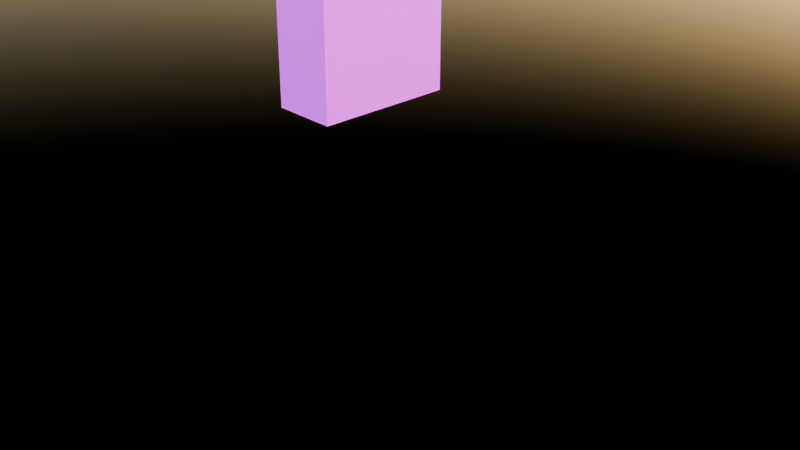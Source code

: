 # Source: Inyange.blend  (saved by Blender 4.3.32; exported with 4.5.12 LTS)
import bpy
from mathutils import Matrix  # noqa: F401  (used for matrix-valued properties, if any)

bpy.ops.wm.read_factory_settings(use_empty=True)
scene = bpy.context.scene
scene.name = 'Scene'

# ---- collections
col_collection = bpy.data.collections.new('Collection'); scene.collection.children.link(col_collection)

# ---- images (referenced by path relative to the original .blend; pixels are not part of the script)
import os
ASSET_DIR = os.environ.get("B2B_ASSET_DIR", "")  # directory of the original .blend (textures are referenced by path, not embedded)
HERE = os.path.dirname(os.path.abspath(__file__))  # packed textures are extracted next to this script under _unpacked/

def load_image(name, relpath, width, height, colorspace="sRGB"):
    """Load a texture the original file referenced (path relative to the .blend, or extracted next to this script)."""
    p = next((c for c in (os.path.join(HERE, relpath), os.path.join(ASSET_DIR, relpath)) if relpath and os.path.exists(c)), "")
    if p:
        img = bpy.data.images.load(p, check_existing=True)
        img.name = name
    else:  # same state as the original file: an image datablock whose file is absent (Cycles renders it pink)
        img = bpy.data.images.new(name, width, height)
        img.source = "FILE"
        img.filepath = "//" + (relpath or name)
    img.colorspace_settings.name = colorspace
    return img
img_inyange_juice_litre_carton_12pcs_murukali_com_5542_jpg = load_image('Inyange-Juice-Litre-Carton-12pcs-murukali-com-5542.jpg', 'Inyange-Juice-Litre-Carton-12pcs-murukali-com-5542.jpg', 1024, 1024, 'sRGB')

# ---- materials (node trees are filled in below, after node groups)
mat_material_001 = bpy.data.materials.new('Material.001')

# ---- material node trees
mat_material_001.use_nodes = True; mat_material_001.node_tree.nodes.clear()
_N = mat_material_001.node_tree.nodes; _L = mat_material_001.node_tree.links
n0 = _N.new('ShaderNodeBsdfPrincipled'); n0.name = 'Principled BSDF'; n0.location = (10, 300)
n1 = _N.new('ShaderNodeOutputMaterial'); n1.name = 'Material Output'; n1.location = (300, 300)
n2 = _N.new('ShaderNodeTexImage'); n2.name = 'Image Texture'; n2.location = (-280, 280)
n2.image = img_inyange_juice_litre_carton_12pcs_murukali_com_5542_jpg
_L.new(n0.outputs[0], n1.inputs[0])
_L.new(n2.outputs[0], n0.inputs[0])
n1.is_active_output = True

# ---- world
world_world = bpy.data.worlds.new('World'); scene.world = world_world
world_world.use_nodes = True; world_world.node_tree.nodes.clear()
_N = world_world.node_tree.nodes; _L = world_world.node_tree.links
n0 = _N.new('ShaderNodeOutputWorld'); n0.name = 'World Output'; n0.location = (300, 300)
n1 = _N.new('ShaderNodeBackground'); n1.name = 'Background'; n1.location = (10, 300)
n2 = _N.new('ShaderNodeTexSky'); n2.name = 'Sky Texture'; n2.location = (-190, 280)
_L.new(n1.outputs[0], n0.inputs[0])
_L.new(n2.outputs[0], n1.inputs[0])
n0.is_active_output = True
world_world.color = (0.05088, 0.05088, 0.05088)
world_world.sun_shadow_jitter_overblur = 0.0

# ---- cameras
cam_camera = bpy.data.cameras.new('Camera')
cam_camera.clip_end = 100.0
cam_camera.ortho_scale = 7.314

# ---- lights
light_light = bpy.data.lights.new('Light', 'POINT')
light_light.energy = 1000.0
light_light.shadow_soft_size = 0.1

# ---- meshes
me_cube_001 = bpy.data.meshes.new('Cube.001')
me_cube_001.from_pydata([(-1.0, -1.0, -1.0), (-1.0, -1.0, 1.0), (-1.0, 1.0, -1.0), (-1.0, 1.0, 1.0), (1.0, -1.0, -1.0), (1.0, -1.0, 1.0), (1.0, 1.0, -1.0), (1.0, 1.0, 1.0), (-0.08569, 1.0, 0.7298), (0.08569, 1.0, 0.7298), (-1.0, 1.0, 1.0), (1.0, 1.0, 1.0), (-0.08569, 1.0, 0.7298), (0.08569, 1.0, 0.7298), (-0.9413, 1.023, 0.9942), (1.059, 1.023, 0.9942), (-0.02697, 1.023, 0.724), (0.1444, 1.023, 0.724), (-1.0, 1.0, 1.0), (-1.0, 1.0, -1.0), (1.0, 1.0, -1.0), (1.0, 1.0, 1.0)], [], [(0, 1, 3, 2), (7, 6, 20, 21), (6, 7, 5, 4), (4, 5, 1, 0), (2, 6, 4, 0), (7, 3, 1, 5), (9, 7, 11, 13), (8, 3, 10, 12), (9, 8, 12, 13), (13, 11, 15, 17, 16, 14, 10, 12), (19, 18, 21, 20), (6, 2, 19, 20), (3, 7, 21, 18), (2, 3, 18, 19)])
_uv = me_cube_001.uv_layers.new(name='UVMap')
_uv.uv.foreach_set('vector', [0.6771, 0.1471, 0.6701, 0.8826, 0.4077, 0.8529, 0.4177, 0.08669, 0.625, 0.5, 0.375, 0.5, 0.375, 0.5, 0.625, 0.5, 0.375, 0.5, 0.625, 0.5, 0.625, 0.75, 0.375, 0.75, 0.375, 0.75, 0.625, 0.75, 0.625, 1.0, 0.375, 1.0, 0.125, 0.5, 0.375, 0.5, 0.375, 0.75, 0.125, 0.75, 0.625, 0.5, 0.875, 0.5, 0.875, 0.75, 0.625, 0.75, 0.0, 0.0, 0.0, 0.0, 0.0, 0.0, 0.0, 0.0, 0.0, 0.0, 0.0, 0.0, 0.0, 0.0, 0.0, 0.0, 0.0, 0.0, 0.0, 0.0, 0.0, 0.0, 0.0, 0.0, 0.0, 0.0, 0.0, 0.0, 0.0, 0.0, 0.0, 0.0, 0.0, 0.0, 0.0, 0.0, 0.0, 0.0, 0.0, 0.0, 0.3408, 0.1558, 0.3963, 0.09571, 0.404, 0.8549, 0.3298, 0.8549, 0.375, 0.5, 0.125, 0.5, 0.125, 0.5, 0.375, 0.5, 0.875, 0.5, 0.625, 0.5, 0.625, 0.5, 0.875, 0.5, 0.375, 0.25, 0.625, 0.25, 0.625, 0.25, 0.375, 0.25])
me_cube_001.materials.append(mat_material_001)
me_cube_001.update()
me_circle = bpy.data.meshes.new('Circle')
me_circle.from_pydata([(8.385e-08, 0.8241, -3.354e-07), (-0.1608, 0.8083, -3.354e-07), (-0.3154, 0.7614, -3.354e-07), (-0.4579, 0.6853, -3.354e-07), (-0.5828, 0.5828, -3.354e-07), (-0.6853, 0.4579, -3.354e-07), (-0.7614, 0.3154, -3.354e-07), (-0.8083, 0.1608, -3.354e-07), (-0.8241, 8.385e-08, -3.354e-07), (-0.8083, -0.1608, -3.354e-07), (-0.7614, -0.3154, -3.354e-07), (-0.6853, -0.4579, -3.354e-07), (-0.5828, -0.5828, -3.354e-07), (-0.4579, -0.6853, -3.354e-07), (-0.3154, -0.7614, -3.354e-07), (-0.1608, -0.8083, -3.354e-07), (8.385e-08, -0.8241, -3.354e-07), (0.1608, -0.8083, -3.354e-07), (0.3154, -0.7614, -3.354e-07), (0.4579, -0.6853, -3.354e-07), (0.5828, -0.5828, -3.354e-07), (0.6853, -0.4579, -3.354e-07), (0.7614, -0.3154, -3.354e-07), (0.8083, -0.1608, -3.354e-07), (0.8241, 8.385e-08, -3.354e-07), (0.8083, 0.1608, -3.354e-07), (0.7614, 0.3154, -3.354e-07), (0.6853, 0.4579, -3.354e-07), (0.5828, 0.5828, -3.354e-07), (0.4579, 0.6853, -3.354e-07), (0.3154, 0.7614, -3.354e-07), (0.1608, 0.8083, -3.354e-07), (-0.1438, 0.723, 0.2319), (8.32e-08, 0.7371, 0.2319), (-0.2821, 0.681, 0.2319), (-0.4095, 0.6129, 0.2319), (-0.5212, 0.5212, 0.2319), (-0.6129, 0.4095, 0.2319), (-0.681, 0.2821, 0.2319), (-0.723, 0.1438, 0.2319), (-0.7371, 8.32e-08, 0.2319), (-0.723, -0.1438, 0.2319), (-0.681, -0.2821, 0.2319), (-0.6129, -0.4095, 0.2319), (-0.5212, -0.5212, 0.2319), (-0.4095, -0.6129, 0.2319), (-0.2821, -0.681, 0.2319), (-0.1438, -0.723, 0.2319), (8.32e-08, -0.7371, 0.2319), (0.1438, -0.723, 0.2319), (0.2821, -0.681, 0.2319), (0.4095, -0.6129, 0.2319), (0.5212, -0.5212, 0.2319), (0.6129, -0.4095, 0.2319), (0.681, -0.2821, 0.2319), (0.723, -0.1438, 0.2319), (0.7371, 8.32e-08, 0.2319), (0.723, 0.1438, 0.2319), (0.681, 0.2821, 0.2319), (0.6129, 0.4095, 0.2319), (0.5212, 0.5212, 0.2319), (0.4095, 0.6129, 0.2319), (0.2821, 0.681, 0.2319), (0.1438, 0.723, 0.2319), (-0.1608, 0.8083, 0.2319), (8.385e-08, 0.8241, 0.2319), (-0.3154, 0.7614, 0.2319), (-0.4579, 0.6853, 0.2319), (-0.5828, 0.5828, 0.2319), (-0.6853, 0.4579, 0.2319), (-0.7614, 0.3154, 0.2319), (-0.8083, 0.1608, 0.2319), (-0.8241, 8.385e-08, 0.2319), (-0.8083, -0.1608, 0.2319), (-0.7614, -0.3154, 0.2319), (-0.6853, -0.4579, 0.2319), (-0.5828, -0.5828, 0.2319), (-0.4579, -0.6853, 0.2319), (-0.3154, -0.7614, 0.2319), (-0.1608, -0.8083, 0.2319), (8.385e-08, -0.8241, 0.2319), (0.1608, -0.8083, 0.2319), (0.3154, -0.7614, 0.2319), (0.4579, -0.6853, 0.2319), (0.5828, -0.5828, 0.2319), (0.6853, -0.4579, 0.2319), (0.7614, -0.3154, 0.2319), (0.8083, -0.1608, 0.2319), (0.8241, 8.385e-08, 0.2319), (0.8083, 0.1608, 0.2319), (0.7614, 0.3154, 0.2319), (0.6853, 0.4579, 0.2319), (0.5828, 0.5828, 0.2319), (0.4579, 0.6853, 0.2319), (0.3154, 0.7614, 0.2319), (0.1608, 0.8083, 0.2319), (-0.1438, 0.723, 0.2231), (8.312e-08, 0.7371, 0.2231), (-0.2821, 0.681, 0.2231), (-0.4095, 0.6129, 0.2231), (-0.5212, 0.5212, 0.2231), (-0.6129, 0.4095, 0.2231), (-0.681, 0.2821, 0.2231), (-0.723, 0.1438, 0.2231), (-0.7371, 8.32e-08, 0.2231), (-0.723, -0.1438, 0.2231), (-0.681, -0.2821, 0.2231), (-0.6129, -0.4095, 0.2231), (-0.5212, -0.5212, 0.2231), (-0.4095, -0.6129, 0.2231), (-0.2821, -0.681, 0.2231), (-0.1438, -0.723, 0.2231), (8.312e-08, -0.7371, 0.2231), (0.1438, -0.723, 0.2231), (0.2821, -0.681, 0.2231), (0.4095, -0.6129, 0.2231), (0.5212, -0.5212, 0.2231), (0.6129, -0.4095, 0.2231), (0.681, -0.2821, 0.2231), (0.723, -0.1438, 0.2231), (0.7371, 8.32e-08, 0.2231), (0.723, 0.1438, 0.2231), (0.681, 0.2821, 0.2231), (0.6129, 0.4095, 0.2231), (0.5212, 0.5212, 0.2231), (0.4095, 0.6129, 0.2231), (0.2821, 0.681, 0.2231), (0.1438, 0.723, 0.2231), (-0.3086, 0.7451, 0.002488), (-0.1573, 0.791, 0.002488), (-0.5703, 0.5703, 0.002488), (-0.448, 0.6705, 0.002488), (-0.7451, 0.3086, 0.002488), (-0.6705, 0.448, 0.002488), (-0.8065, 8.206e-08, 0.002488), (-0.791, 0.1573, 0.002488), (-0.7451, -0.3086, 0.002488), (-0.791, -0.1573, 0.002488), (-0.5703, -0.5703, 0.002488), (-0.6705, -0.448, 0.002488), (-0.3086, -0.7451, 0.002488), (-0.448, -0.6705, 0.002488), (8.206e-08, -0.8065, 0.002488), (-0.1573, -0.791, 0.002488), (0.3086, -0.7451, 0.002488), (0.1573, -0.791, 0.002488), (0.5703, -0.5703, 0.002488), (0.448, -0.6705, 0.002488), (0.7451, -0.3086, 0.002488), (0.6705, -0.448, 0.002488), (0.8065, 8.206e-08, 0.002488), (0.791, -0.1573, 0.002488), (0.7451, 0.3086, 0.002488), (0.791, 0.1573, 0.002488), (0.5703, 0.5703, 0.002488), (0.6705, 0.448, 0.002488), (0.3086, 0.7451, 0.002488), (0.448, 0.6705, 0.002488), (8.206e-08, 0.8065, 0.002488), (0.1573, 0.791, 0.002488), (-0.3086, 0.7451, 0.2294), (-0.1573, 0.791, 0.2294), (-0.5703, 0.5703, 0.2294), (-0.448, 0.6705, 0.2294), (-0.7451, 0.3086, 0.2294), (-0.6705, 0.448, 0.2294), (-0.8065, 8.206e-08, 0.2294), (-0.791, 0.1573, 0.2294), (-0.7451, -0.3086, 0.2294), (-0.791, -0.1573, 0.2294), (-0.5703, -0.5703, 0.2294), (-0.6705, -0.448, 0.2294), (-0.3086, -0.7451, 0.2294), (-0.448, -0.6705, 0.2294), (8.206e-08, -0.8065, 0.2294), (-0.1573, -0.791, 0.2294), (0.3086, -0.7451, 0.2294), (0.1573, -0.791, 0.2294), (0.5703, -0.5703, 0.2294), (0.448, -0.6705, 0.2294), (0.7451, -0.3086, 0.2294), (0.6705, -0.448, 0.2294), (0.8065, 8.206e-08, 0.2294), (0.791, -0.1573, 0.2294), (0.7451, 0.3086, 0.2294), (0.791, 0.1573, 0.2294), (0.5703, 0.5703, 0.2294), (0.6705, 0.448, 0.2294), (0.3086, 0.7451, 0.2294), (0.448, 0.6705, 0.2294), (8.206e-08, 0.8065, 0.2294), (0.1573, 0.791, 0.2294)], [], [(0, 31, 30, 29, 28, 27, 26, 25, 24, 23, 22, 21, 20, 19, 18, 17, 16, 15, 14, 13, 12, 11, 10, 9, 8, 7, 6, 5, 4, 3, 2, 1), (53, 54, 118, 117), (67, 3, 131, 163), (16, 17, 81, 80), (2, 66, 160, 128), (30, 31, 95, 94), (4, 68, 162, 130), (4, 5, 69, 68), (79, 15, 143, 175), (18, 19, 83, 82), (15, 16, 142, 143), (74, 73, 169, 168), (6, 7, 71, 70), (20, 21, 85, 84), (16, 80, 174, 142), (28, 92, 186, 154), (8, 9, 73, 72), (22, 23, 87, 86), (81, 17, 145, 177), (64, 1, 129, 161), (10, 11, 75, 74), (24, 25, 89, 88), (13, 14, 140, 141), (72, 71, 167, 166), (12, 13, 77, 76), (26, 27, 91, 90), (93, 29, 157, 189), (0, 1, 64, 65), (14, 78, 172, 140), (14, 15, 79, 78), (30, 94, 188, 156), (28, 29, 93, 92), (91, 27, 155, 187), (2, 3, 67, 66), (32, 33, 65, 64), (34, 32, 64, 66), (35, 34, 66, 67), (36, 35, 67, 68), (37, 36, 68, 69), (38, 37, 69, 70), (39, 38, 70, 71), (40, 39, 71, 72), (41, 40, 72, 73), (42, 41, 73, 74), (43, 42, 74, 75), (44, 43, 75, 76), (45, 44, 76, 77), (46, 45, 77, 78), (47, 46, 78, 79), (48, 47, 79, 80), (49, 48, 80, 81), (50, 49, 81, 82), (51, 50, 82, 83), (52, 51, 83, 84), (53, 52, 84, 85), (54, 53, 85, 86), (55, 54, 86, 87), (56, 55, 87, 88), (57, 56, 88, 89), (58, 57, 89, 90), (59, 58, 90, 91), (60, 59, 91, 92), (61, 60, 92, 93), (62, 61, 93, 94), (63, 62, 94, 95), (33, 63, 95, 65), (97, 96, 98, 99, 100, 101, 102, 103, 104, 105, 106, 107, 108, 109, 110, 111, 112, 113, 114, 115, 116, 117, 118, 119, 120, 121, 122, 123, 124, 125, 126, 127), (40, 41, 105, 104), (54, 55, 119, 118), (41, 42, 106, 105), (55, 56, 120, 119), (42, 43, 107, 106), (56, 57, 121, 120), (43, 44, 108, 107), (57, 58, 122, 121), (44, 45, 109, 108), (58, 59, 123, 122), (45, 46, 110, 109), (33, 32, 96, 97), (59, 60, 124, 123), (46, 47, 111, 110), (32, 34, 98, 96), (60, 61, 125, 124), (47, 48, 112, 111), (34, 35, 99, 98), (61, 62, 126, 125), (48, 49, 113, 112), (35, 36, 100, 99), (62, 63, 127, 126), (49, 50, 114, 113), (36, 37, 101, 100), (63, 33, 97, 127), (50, 51, 115, 114), (37, 38, 102, 101), (51, 52, 116, 115), (38, 39, 103, 102), (52, 53, 117, 116), (39, 40, 104, 103), (157, 156, 188, 189), (131, 130, 162, 163), (145, 144, 176, 177), (159, 158, 190, 191), (133, 132, 164, 165), (147, 146, 178, 179), (135, 134, 166, 167), (149, 148, 180, 181), (137, 136, 168, 169), (151, 150, 182, 183), (139, 138, 170, 171), (153, 152, 184, 185), (141, 140, 172, 173), (155, 154, 186, 187), (129, 128, 160, 161), (143, 142, 174, 175), (76, 75, 171, 170), (17, 18, 144, 145), (95, 31, 159, 191), (18, 82, 176, 144), (78, 77, 173, 172), (19, 20, 146, 147), (69, 5, 133, 165), (0, 65, 190, 158), (80, 79, 175, 174), (21, 22, 148, 149), (83, 19, 147, 179), (6, 70, 164, 132), (82, 81, 177, 176), (23, 24, 150, 151), (20, 84, 178, 146), (71, 7, 135, 167), (84, 83, 179, 178), (25, 26, 152, 153), (85, 21, 149, 181), (8, 72, 166, 134), (86, 85, 181, 180), (27, 28, 154, 155), (1, 2, 128, 129), (22, 86, 180, 148), (73, 9, 137, 169), (88, 87, 183, 182), (29, 30, 156, 157), (3, 4, 130, 131), (87, 23, 151, 183), (10, 74, 168, 136), (90, 89, 185, 184), (31, 0, 158, 159), (5, 6, 132, 133), (24, 88, 182, 150), (75, 11, 139, 171), (92, 91, 187, 186), (66, 64, 161, 160), (7, 8, 134, 135), (89, 25, 153, 185), (12, 76, 170, 138), (94, 93, 189, 188), (68, 67, 163, 162), (9, 10, 136, 137), (26, 90, 184, 152), (77, 13, 141, 173), (65, 95, 191, 190), (70, 69, 165, 164), (11, 12, 138, 139)])
_uv = me_circle.uv_layers.new(name='UVMap')
_uv.uv.foreach_set('vector', [0.5, 1.0, 0.5975, 0.9904, 0.6913, 0.9619, 0.7778, 0.9157, 0.8536, 0.8536, 0.9157, 0.7778, 0.9619, 0.6913, 0.9904, 0.5975, 1.0, 0.5, 0.9904, 0.4025, 0.9619, 0.3087, 0.9157, 0.2222, 0.8536, 0.1464, 0.7778, 0.08427, 0.6913, 0.03806, 0.5975, 0.009607, 0.5, 0.0, 0.4025, 0.009607, 0.3087, 0.03806, 0.2222, 0.08427, 0.1464, 0.1464, 0.08427, 0.2222, 0.03806, 0.3087, 0.009607, 0.4025, 0.0, 0.5, 0.009607, 0.5975, 0.03806, 0.6913, 0.08427, 0.7778, 0.1464, 0.8536, 0.2222, 0.9157, 0.3087, 0.9619, 0.4025, 0.9904, 0.8718, 0.2515, 0.9132, 0.3289, 0.9132, 0.3289, 0.8718, 0.2515, 0.2222, 0.9157, 0.2222, 0.9157, 0.2222, 0.9157, 0.2222, 0.9157, 0.5, 0.0, 0.5975, 0.009607, 0.5975, 0.009607, 0.5, 0.0, 0.3087, 0.9619, 0.3087, 0.9619, 0.3087, 0.9619, 0.3087, 0.9619, 0.6913, 0.9619, 0.5975, 0.9904, 0.5975, 0.9904, 0.6913, 0.9619, 0.1464, 0.8536, 0.1464, 0.8536, 0.1464, 0.8536, 0.1464, 0.8536, 0.1464, 0.8536, 0.08427, 0.7778, 0.08427, 0.7778, 0.1464, 0.8536, 0.4025, 0.009607, 0.4025, 0.009607, 0.4025, 0.009607, 0.4025, 0.009607, 0.6913, 0.03806, 0.7778, 0.08427, 0.7778, 0.08427, 0.6913, 0.03806, 0.4025, 0.009607, 0.5, 0.0, 0.5, 0.0, 0.4025, 0.009607, 0.03806, 0.3087, 0.009607, 0.4025, 0.009607, 0.4025, 0.03806, 0.3087, 0.03806, 0.6913, 0.009607, 0.5975, 0.009607, 0.5975, 0.03806, 0.6913, 0.8536, 0.1464, 0.9157, 0.2222, 0.9157, 0.2222, 0.8536, 0.1464, 0.5, 0.0, 0.5, 0.0, 0.5, 0.0, 0.5, 0.0, 0.8536, 0.8536, 0.8536, 0.8536, 0.8536, 0.8536, 0.8536, 0.8536, 0.0, 0.5, 0.009607, 0.4025, 0.009607, 0.4025, 0.0, 0.5, 0.9619, 0.3087, 0.9904, 0.4025, 0.9904, 0.4025, 0.9619, 0.3087, 0.5975, 0.009607, 0.5975, 0.009607, 0.5975, 0.009607, 0.5975, 0.009607, 0.4025, 0.9904, 0.4025, 0.9904, 0.4025, 0.9904, 0.4025, 0.9904, 0.03806, 0.3087, 0.08427, 0.2222, 0.08427, 0.2222, 0.03806, 0.3087, 1.0, 0.5, 0.9904, 0.5975, 0.9904, 0.5975, 1.0, 0.5, 0.2222, 0.08427, 0.3087, 0.03806, 0.3087, 0.03806, 0.2222, 0.08427, 0.0, 0.5, 0.009607, 0.5975, 0.009607, 0.5975, 0.0, 0.5, 0.1464, 0.1464, 0.2222, 0.08427, 0.2222, 0.08427, 0.1464, 0.1464, 0.9619, 0.6913, 0.9157, 0.7778, 0.9157, 0.7778, 0.9619, 0.6913, 0.7778, 0.9157, 0.7778, 0.9157, 0.7778, 0.9157, 0.7778, 0.9157, 0.5, 1.0, 0.4025, 0.9904, 0.4025, 0.9904, 0.5, 1.0, 0.3087, 0.03806, 0.3087, 0.03806, 0.3087, 0.03806, 0.3087, 0.03806, 0.3087, 0.03806, 0.4025, 0.009607, 0.4025, 0.009607, 0.3087, 0.03806, 0.6913, 0.9619, 0.6913, 0.9619, 0.6913, 0.9619, 0.6913, 0.9619, 0.8536, 0.8536, 0.7778, 0.9157, 0.7778, 0.9157, 0.8536, 0.8536, 0.9157, 0.7778, 0.9157, 0.7778, 0.9157, 0.7778, 0.9157, 0.7778, 0.3087, 0.9619, 0.2222, 0.9157, 0.2222, 0.9157, 0.3087, 0.9619, 0.4128, 0.9386, 0.5, 0.9472, 0.5, 1.0, 0.4025, 0.9904, 0.3289, 0.9132, 0.4128, 0.9386, 0.4025, 0.9904, 0.3087, 0.9619, 0.2515, 0.8718, 0.3289, 0.9132, 0.3087, 0.9619, 0.2222, 0.9157, 0.1838, 0.8162, 0.2515, 0.8718, 0.2222, 0.9157, 0.1464, 0.8536, 0.1282, 0.7485, 0.1838, 0.8162, 0.1464, 0.8536, 0.08427, 0.7778, 0.08683, 0.6711, 0.1282, 0.7485, 0.08427, 0.7778, 0.03806, 0.6913, 0.06138, 0.5872, 0.08683, 0.6711, 0.03806, 0.6913, 0.009607, 0.5975, 0.05278, 0.5, 0.06138, 0.5872, 0.009607, 0.5975, 0.0, 0.5, 0.06138, 0.4128, 0.05278, 0.5, 0.0, 0.5, 0.009607, 0.4025, 0.08683, 0.3289, 0.06138, 0.4128, 0.009607, 0.4025, 0.03806, 0.3087, 0.1282, 0.2515, 0.08683, 0.3289, 0.03806, 0.3087, 0.08427, 0.2222, 0.1838, 0.1838, 0.1282, 0.2515, 0.08427, 0.2222, 0.1464, 0.1464, 0.2515, 0.1282, 0.1838, 0.1838, 0.1464, 0.1464, 0.2222, 0.08427, 0.3289, 0.08683, 0.2515, 0.1282, 0.2222, 0.08427, 0.3087, 0.03806, 0.4128, 0.06138, 0.3289, 0.08683, 0.3087, 0.03806, 0.4025, 0.009607, 0.5, 0.05278, 0.4128, 0.06138, 0.4025, 0.009607, 0.5, 0.0, 0.5872, 0.06138, 0.5, 0.05278, 0.5, 0.0, 0.5975, 0.009607, 0.6711, 0.08683, 0.5872, 0.06138, 0.5975, 0.009607, 0.6913, 0.03806, 0.7485, 0.1282, 0.6711, 0.08683, 0.6913, 0.03806, 0.7778, 0.08427, 0.8162, 0.1838, 0.7485, 0.1282, 0.7778, 0.08427, 0.8536, 0.1464, 0.8718, 0.2515, 0.8162, 0.1838, 0.8536, 0.1464, 0.9157, 0.2222, 0.9132, 0.3289, 0.8718, 0.2515, 0.9157, 0.2222, 0.9619, 0.3087, 0.9386, 0.4128, 0.9132, 0.3289, 0.9619, 0.3087, 0.9904, 0.4025, 0.9472, 0.5, 0.9386, 0.4128, 0.9904, 0.4025, 1.0, 0.5, 0.9386, 0.5872, 0.9472, 0.5, 1.0, 0.5, 0.9904, 0.5975, 0.9132, 0.6711, 0.9386, 0.5872, 0.9904, 0.5975, 0.9619, 0.6913, 0.8718, 0.7485, 0.9132, 0.6711, 0.9619, 0.6913, 0.9157, 0.7778, 0.8162, 0.8162, 0.8718, 0.7485, 0.9157, 0.7778, 0.8536, 0.8536, 0.7485, 0.8718, 0.8162, 0.8162, 0.8536, 0.8536, 0.7778, 0.9157, 0.6711, 0.9132, 0.7485, 0.8718, 0.7778, 0.9157, 0.6913, 0.9619, 0.5872, 0.9386, 0.6711, 0.9132, 0.6913, 0.9619, 0.5975, 0.9904, 0.5, 0.9472, 0.5872, 0.9386, 0.5975, 0.9904, 0.5, 1.0, 0.5, 0.9472, 0.4128, 0.9386, 0.3289, 0.9132, 0.2515, 0.8718, 0.1838, 0.8162, 0.1282, 0.7485, 0.08683, 0.6711, 0.06138, 0.5872, 0.05278, 0.5, 0.06138, 0.4128, 0.08683, 0.3289, 0.1282, 0.2515, 0.1838, 0.1838, 0.2515, 0.1282, 0.3289, 0.08683, 0.4128, 0.06138, 0.5, 0.05278, 0.5872, 0.06138, 0.6711, 0.08683, 0.7485, 0.1282, 0.8162, 0.1838, 0.8718, 0.2515, 0.9132, 0.3289, 0.9386, 0.4128, 0.9472, 0.5, 0.9386, 0.5872, 0.9132, 0.6711, 0.8718, 0.7485, 0.8162, 0.8162, 0.7485, 0.8718, 0.6711, 0.9132, 0.5872, 0.9386, 0.05278, 0.5, 0.06138, 0.4128, 0.06138, 0.4128, 0.05278, 0.5, 0.9132, 0.3289, 0.9386, 0.4128, 0.9386, 0.4128, 0.9132, 0.3289, 0.06138, 0.4128, 0.08683, 0.3289, 0.08683, 0.3289, 0.06138, 0.4128, 0.9386, 0.4128, 0.9472, 0.5, 0.9472, 0.5, 0.9386, 0.4128, 0.08683, 0.3289, 0.1282, 0.2515, 0.1282, 0.2515, 0.08683, 0.3289, 0.9472, 0.5, 0.9386, 0.5872, 0.9386, 0.5872, 0.9472, 0.5, 0.1282, 0.2515, 0.1838, 0.1838, 0.1838, 0.1838, 0.1282, 0.2515, 0.9386, 0.5872, 0.9132, 0.6711, 0.9132, 0.6711, 0.9386, 0.5872, 0.1838, 0.1838, 0.2515, 0.1282, 0.2515, 0.1282, 0.1838, 0.1838, 0.9132, 0.6711, 0.8718, 0.7485, 0.8718, 0.7485, 0.9132, 0.6711, 0.2515, 0.1282, 0.3289, 0.08683, 0.3289, 0.08683, 0.2515, 0.1282, 0.5, 0.9472, 0.4128, 0.9386, 0.4128, 0.9386, 0.5, 0.9472, 0.8718, 0.7485, 0.8162, 0.8162, 0.8162, 0.8162, 0.8718, 0.7485, 0.3289, 0.08683, 0.4128, 0.06138, 0.4128, 0.06138, 0.3289, 0.08683, 0.4128, 0.9386, 0.3289, 0.9132, 0.3289, 0.9132, 0.4128, 0.9386, 0.8162, 0.8162, 0.7485, 0.8718, 0.7485, 0.8718, 0.8162, 0.8162, 0.4128, 0.06138, 0.5, 0.05278, 0.5, 0.05278, 0.4128, 0.06138, 0.3289, 0.9132, 0.2515, 0.8718, 0.2515, 0.8718, 0.3289, 0.9132, 0.7485, 0.8718, 0.6711, 0.9132, 0.6711, 0.9132, 0.7485, 0.8718, 0.5, 0.05278, 0.5872, 0.06138, 0.5872, 0.06138, 0.5, 0.05278, 0.2515, 0.8718, 0.1838, 0.8162, 0.1838, 0.8162, 0.2515, 0.8718, 0.6711, 0.9132, 0.5872, 0.9386, 0.5872, 0.9386, 0.6711, 0.9132, 0.5872, 0.06138, 0.6711, 0.08683, 0.6711, 0.08683, 0.5872, 0.06138, 0.1838, 0.8162, 0.1282, 0.7485, 0.1282, 0.7485, 0.1838, 0.8162, 0.5872, 0.9386, 0.5, 0.9472, 0.5, 0.9472, 0.5872, 0.9386, 0.6711, 0.08683, 0.7485, 0.1282, 0.7485, 0.1282, 0.6711, 0.08683, 0.1282, 0.7485, 0.08683, 0.6711, 0.08683, 0.6711, 0.1282, 0.7485, 0.7485, 0.1282, 0.8162, 0.1838, 0.8162, 0.1838, 0.7485, 0.1282, 0.08683, 0.6711, 0.06138, 0.5872, 0.06138, 0.5872, 0.08683, 0.6711, 0.8162, 0.1838, 0.8718, 0.2515, 0.8718, 0.2515, 0.8162, 0.1838, 0.06138, 0.5872, 0.05278, 0.5, 0.05278, 0.5, 0.06138, 0.5872, 0.7778, 0.9157, 0.6913, 0.9619, 0.6913, 0.9619, 0.7778, 0.9157, 0.2222, 0.9157, 0.1464, 0.8536, 0.1464, 0.8536, 0.2222, 0.9157, 0.5975, 0.009607, 0.6913, 0.03806, 0.6913, 0.03806, 0.5975, 0.009607, 0.5975, 0.9904, 0.5, 1.0, 0.5, 1.0, 0.5975, 0.9904, 0.08427, 0.7778, 0.03806, 0.6913, 0.03806, 0.6913, 0.08427, 0.7778, 0.7778, 0.08427, 0.8536, 0.1464, 0.8536, 0.1464, 0.7778, 0.08427, 0.009607, 0.5975, 0.0, 0.5, 0.0, 0.5, 0.009607, 0.5975, 0.9157, 0.2222, 0.9619, 0.3087, 0.9619, 0.3087, 0.9157, 0.2222, 0.009607, 0.4025, 0.03806, 0.3087, 0.03806, 0.3087, 0.009607, 0.4025, 0.9904, 0.4025, 1.0, 0.5, 1.0, 0.5, 0.9904, 0.4025, 0.08427, 0.2222, 0.1464, 0.1464, 0.1464, 0.1464, 0.08427, 0.2222, 0.9904, 0.5975, 0.9619, 0.6913, 0.9619, 0.6913, 0.9904, 0.5975, 0.2222, 0.08427, 0.3087, 0.03806, 0.3087, 0.03806, 0.2222, 0.08427, 0.9157, 0.7778, 0.8536, 0.8536, 0.8536, 0.8536, 0.9157, 0.7778, 0.4025, 0.9904, 0.3087, 0.9619, 0.3087, 0.9619, 0.4025, 0.9904, 0.4025, 0.009607, 0.5, 0.0, 0.5, 0.0, 0.4025, 0.009607, 0.1464, 0.1464, 0.08427, 0.2222, 0.08427, 0.2222, 0.1464, 0.1464, 0.5975, 0.009607, 0.6913, 0.03806, 0.6913, 0.03806, 0.5975, 0.009607, 0.5975, 0.9904, 0.5975, 0.9904, 0.5975, 0.9904, 0.5975, 0.9904, 0.6913, 0.03806, 0.6913, 0.03806, 0.6913, 0.03806, 0.6913, 0.03806, 0.3087, 0.03806, 0.2222, 0.08427, 0.2222, 0.08427, 0.3087, 0.03806, 0.7778, 0.08427, 0.8536, 0.1464, 0.8536, 0.1464, 0.7778, 0.08427, 0.08427, 0.7778, 0.08427, 0.7778, 0.08427, 0.7778, 0.08427, 0.7778, 0.5, 1.0, 0.5, 1.0, 0.5, 1.0, 0.5, 1.0, 0.5, 0.0, 0.4025, 0.009607, 0.4025, 0.009607, 0.5, 0.0, 0.9157, 0.2222, 0.9619, 0.3087, 0.9619, 0.3087, 0.9157, 0.2222, 0.7778, 0.08427, 0.7778, 0.08427, 0.7778, 0.08427, 0.7778, 0.08427, 0.03806, 0.6913, 0.03806, 0.6913, 0.03806, 0.6913, 0.03806, 0.6913, 0.6913, 0.03806, 0.5975, 0.009607, 0.5975, 0.009607, 0.6913, 0.03806, 0.9904, 0.4025, 1.0, 0.5, 1.0, 0.5, 0.9904, 0.4025, 0.8536, 0.1464, 0.8536, 0.1464, 0.8536, 0.1464, 0.8536, 0.1464, 0.009607, 0.5975, 0.009607, 0.5975, 0.009607, 0.5975, 0.009607, 0.5975, 0.8536, 0.1464, 0.7778, 0.08427, 0.7778, 0.08427, 0.8536, 0.1464, 0.9904, 0.5975, 0.9619, 0.6913, 0.9619, 0.6913, 0.9904, 0.5975, 0.9157, 0.2222, 0.9157, 0.2222, 0.9157, 0.2222, 0.9157, 0.2222, 0.0, 0.5, 0.0, 0.5, 0.0, 0.5, 0.0, 0.5, 0.9619, 0.3087, 0.9157, 0.2222, 0.9157, 0.2222, 0.9619, 0.3087, 0.9157, 0.7778, 0.8536, 0.8536, 0.8536, 0.8536, 0.9157, 0.7778, 0.4025, 0.9904, 0.3087, 0.9619, 0.3087, 0.9619, 0.4025, 0.9904, 0.9619, 0.3087, 0.9619, 0.3087, 0.9619, 0.3087, 0.9619, 0.3087, 0.009607, 0.4025, 0.009607, 0.4025, 0.009607, 0.4025, 0.009607, 0.4025, 1.0, 0.5, 0.9904, 0.4025, 0.9904, 0.4025, 1.0, 0.5, 0.7778, 0.9157, 0.6913, 0.9619, 0.6913, 0.9619, 0.7778, 0.9157, 0.2222, 0.9157, 0.1464, 0.8536, 0.1464, 0.8536, 0.2222, 0.9157, 0.9904, 0.4025, 0.9904, 0.4025, 0.9904, 0.4025, 0.9904, 0.4025, 0.03806, 0.3087, 0.03806, 0.3087, 0.03806, 0.3087, 0.03806, 0.3087, 0.9619, 0.6913, 0.9904, 0.5975, 0.9904, 0.5975, 0.9619, 0.6913, 0.5975, 0.9904, 0.5, 1.0, 0.5, 1.0, 0.5975, 0.9904, 0.08427, 0.7778, 0.03806, 0.6913, 0.03806, 0.6913, 0.08427, 0.7778, 1.0, 0.5, 1.0, 0.5, 1.0, 0.5, 1.0, 0.5, 0.08427, 0.2222, 0.08427, 0.2222, 0.08427, 0.2222, 0.08427, 0.2222, 0.8536, 0.8536, 0.9157, 0.7778, 0.9157, 0.7778, 0.8536, 0.8536, 0.3087, 0.9619, 0.4025, 0.9904, 0.4025, 0.9904, 0.3087, 0.9619, 0.009607, 0.5975, 0.0, 0.5, 0.0, 0.5, 0.009607, 0.5975, 0.9904, 0.5975, 0.9904, 0.5975, 0.9904, 0.5975, 0.9904, 0.5975, 0.1464, 0.1464, 0.1464, 0.1464, 0.1464, 0.1464, 0.1464, 0.1464, 0.6913, 0.9619, 0.7778, 0.9157, 0.7778, 0.9157, 0.6913, 0.9619, 0.1464, 0.8536, 0.2222, 0.9157, 0.2222, 0.9157, 0.1464, 0.8536, 0.009607, 0.4025, 0.03806, 0.3087, 0.03806, 0.3087, 0.009607, 0.4025, 0.9619, 0.6913, 0.9619, 0.6913, 0.9619, 0.6913, 0.9619, 0.6913, 0.2222, 0.08427, 0.2222, 0.08427, 0.2222, 0.08427, 0.2222, 0.08427, 0.5, 1.0, 0.5975, 0.9904, 0.5975, 0.9904, 0.5, 1.0, 0.03806, 0.6913, 0.08427, 0.7778, 0.08427, 0.7778, 0.03806, 0.6913, 0.08427, 0.2222, 0.1464, 0.1464, 0.1464, 0.1464, 0.08427, 0.2222])
me_circle.update()

# ---- objects
ob_light = bpy.data.objects.new('Light', light_light)
ob_camera = bpy.data.objects.new('Camera', cam_camera)
ob_empty = bpy.data.objects.new('Empty', img_inyange_juice_litre_carton_12pcs_murukali_com_5542_jpg)
ob_cube = bpy.data.objects.new('Cube', me_cube_001)
ob_circle = bpy.data.objects.new('Circle', me_circle)

# ---- transforms, parenting, visibility, modifiers, constraints
ob_light.location = (4.076, 1.005, 5.904)
ob_light.rotation_euler = (0.6503, 0.05522, 1.866)
ob_light.lock_rotations_4d = False
ob_light.empty_display_type = 'ARROWS'
ob_light.color = (0.0, 0.0, 0.0, 0.0)
ob_light.lineart.crease_threshold = 0.0
ob_camera.location = (7.359, -6.926, 4.958)
ob_camera.rotation_euler = (1.109, 0.0, 0.8149)
ob_camera.lock_rotations_4d = False
ob_camera.empty_display_type = 'ARROWS'
ob_camera.color = (0.0, 0.0, 0.0, 0.0)
ob_camera.display_type = 'WIRE'
ob_camera.lineart.crease_threshold = 0.0
ob_empty.location = (2.944, -1.069, 2.392)
ob_empty.rotation_euler = (1.206, 1.931e-08, -2.301)
ob_empty.empty_display_type = 'IMAGE'
ob_empty.empty_display_size = 5.0
ob_cube.location = (-0.8906, 0.3099, 2.293)
ob_cube.scale = (0.3629, 0.7799, 1.319)
ob_circle.location = (-1.064, 0.8183, 3.611)
ob_circle.scale = (0.2159, 0.2159, 0.2159)

# ---- collection membership
col_collection.objects.link(ob_light)
col_collection.objects.link(ob_camera)
col_collection.objects.link(ob_empty)
col_collection.objects.link(ob_cube)
col_collection.objects.link(ob_circle)

# ---- scene / render settings (as saved in the file)
scene.camera = ob_camera
scene.frame_start = 1; scene.frame_end = 250; scene.frame_set(1)
scene.render.engine = 'BLENDER_EEVEE_NEXT'
bpy.context.view_layer.update()
